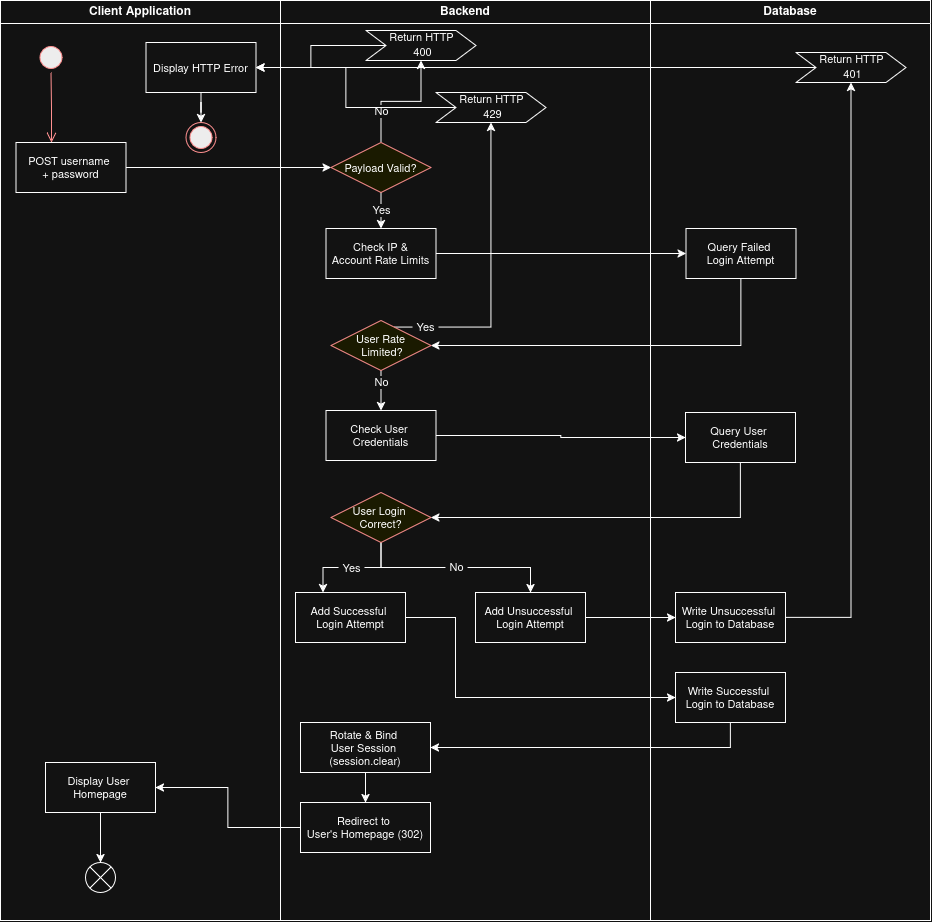

The diagram above was exported from draw.io. Its source (the exported page's mxGraphModel, read from the mxfile embedded in the PNG):
<mxGraphModel dx="1030" dy="580" grid="1" gridSize="10" guides="1" tooltips="1" connect="1" arrows="1" fold="1" page="1" pageScale="1" pageWidth="850" pageHeight="1100" math="0" shadow="0">
  <root>
    <mxCell id="0" />
    <mxCell id="1" parent="0" />
    <mxCell id="t8zcM9WbjOMH6moS8cDa-59" parent="1" style="text;whiteSpace=wrap;html=1;" value="&amp;nbsp;" vertex="1">
      <mxGeometry height="40" width="40" x="720" y="660" as="geometry" />
    </mxCell>
    <mxCell id="t8zcM9WbjOMH6moS8cDa-60" connectable="0" parent="1" style="group" value="" vertex="1">
      <mxGeometry height="920" width="930" x="165" y="128" as="geometry" />
    </mxCell>
    <mxCell id="2" parent="t8zcM9WbjOMH6moS8cDa-60" style="swimlane;whiteSpace=wrap;startSize=23;" value="Client Application" vertex="1">
      <mxGeometry height="920" width="280" as="geometry" />
    </mxCell>
    <mxCell id="5" parent="2" style="ellipse;shape=startState;fillColor=#000000;strokeColor=#ff0000;" value="" vertex="1">
      <mxGeometry height="30" width="30" x="35.5" y="42" as="geometry" />
    </mxCell>
    <mxCell id="6" edge="1" parent="2" source="5" style="edgeStyle=elbowEdgeStyle;elbow=horizontal;verticalAlign=bottom;endArrow=open;endSize=8;strokeColor=#FF0000;endFill=1;rounded=0" target="7" value="">
      <mxGeometry x="100" y="40" as="geometry">
        <mxPoint x="115" y="110" as="targetPoint" />
      </mxGeometry>
    </mxCell>
    <mxCell id="7" parent="2" style="fontSize=11;" value="POST username &#10;+ password" vertex="1">
      <mxGeometry height="50" width="110" x="15.5" y="142" as="geometry" />
    </mxCell>
    <mxCell id="t8zcM9WbjOMH6moS8cDa-63" edge="1" parent="2" source="t8zcM9WbjOMH6moS8cDa-47" style="edgeStyle=orthogonalEdgeStyle;rounded=0;orthogonalLoop=1;jettySize=auto;html=1;entryX=0.5;entryY=0;entryDx=0;entryDy=0;defaultLabelBackgroundColor=page;labelPadding=0 4;" target="t8zcM9WbjOMH6moS8cDa-61">
      <mxGeometry relative="1" as="geometry" />
    </mxCell>
    <mxCell id="t8zcM9WbjOMH6moS8cDa-47" parent="2" style="fontSize=11;" value="Display HTTP Error" vertex="1">
      <mxGeometry height="50" width="110" x="145.5" y="42" as="geometry" />
    </mxCell>
    <mxCell id="t8zcM9WbjOMH6moS8cDa-49" parent="2" style="shape=sumEllipse;perimeter=ellipsePerimeter;whiteSpace=wrap;html=1;backgroundOutline=1;" value="" vertex="1">
      <mxGeometry height="30" width="30" x="85" y="862" as="geometry" />
    </mxCell>
    <mxCell id="t8zcM9WbjOMH6moS8cDa-61" parent="2" style="ellipse;shape=endState;fillColor=#000000;strokeColor=#ff0000" value="" vertex="1">
      <mxGeometry height="30" width="30" x="185.5" y="122" as="geometry" />
    </mxCell>
    <mxCell id="t8zcM9WbjOMH6moS8cDa-198" edge="1" parent="2" source="t8zcM9WbjOMH6moS8cDa-191" style="edgeStyle=orthogonalEdgeStyle;rounded=0;orthogonalLoop=1;jettySize=auto;html=1;entryX=0.5;entryY=0;entryDx=0;entryDy=0;defaultLabelBackgroundColor=page;labelPadding=0 4;" target="t8zcM9WbjOMH6moS8cDa-49">
      <mxGeometry relative="1" as="geometry" />
    </mxCell>
    <mxCell id="t8zcM9WbjOMH6moS8cDa-191" parent="2" style="fontSize=11;" value="Display User &#10;Homepage" vertex="1">
      <mxGeometry height="50" width="110" x="45" y="762" as="geometry" />
    </mxCell>
    <mxCell id="4" parent="t8zcM9WbjOMH6moS8cDa-60" style="swimlane;whiteSpace=wrap" value="Database" vertex="1">
      <mxGeometry height="920" width="280" x="650" as="geometry" />
    </mxCell>
    <mxCell id="33" parent="4" style="fontSize=11;" value="Query User &#10;Credentials" vertex="1">
      <mxGeometry height="50" width="110" x="35" y="412" as="geometry" />
    </mxCell>
    <mxCell id="t8zcM9WbjOMH6moS8cDa-56" parent="4" style="fontSize=11;" value="Query Failed &#10;Login Attempt" vertex="1">
      <mxGeometry height="50" width="110" x="35.5" y="228" as="geometry" />
    </mxCell>
    <mxCell id="t8zcM9WbjOMH6moS8cDa-185" edge="1" parent="4" source="t8zcM9WbjOMH6moS8cDa-182" style="edgeStyle=orthogonalEdgeStyle;rounded=0;orthogonalLoop=1;jettySize=auto;html=1;entryX=0.5;entryY=1;entryDx=0;entryDy=0;defaultLabelBackgroundColor=page;labelPadding=0 4;" target="t8zcM9WbjOMH6moS8cDa-184">
      <mxGeometry relative="1" as="geometry" />
    </mxCell>
    <mxCell id="t8zcM9WbjOMH6moS8cDa-182" parent="4" style="fontSize=11;" value="Write Unsuccessful &#10;Login to Database" vertex="1">
      <mxGeometry height="50" width="110" x="25" y="592" as="geometry" />
    </mxCell>
    <mxCell id="t8zcM9WbjOMH6moS8cDa-184" parent="4" style="shape=step;perimeter=stepPerimeter;whiteSpace=wrap;html=1;shapeInside=1;fixedSize=1;" value="&lt;font style=&quot;font-size: 11px;&quot;&gt;Return HTTP 401&lt;/font&gt;" vertex="1">
      <mxGeometry height="30" width="110" x="145.5" y="52" as="geometry" />
    </mxCell>
    <mxCell id="t8zcM9WbjOMH6moS8cDa-188" parent="4" style="fontSize=11;" value="Write Successful &#10;Login to Database" vertex="1">
      <mxGeometry height="50" width="110" x="25" y="672" as="geometry" />
    </mxCell>
    <mxCell id="t8zcM9WbjOMH6moS8cDa-41" edge="1" parent="t8zcM9WbjOMH6moS8cDa-60" source="7" style="edgeStyle=orthogonalEdgeStyle;rounded=0;orthogonalLoop=1;jettySize=auto;html=1;defaultLabelBackgroundColor=page;labelPadding=0 4;entryX=0;entryY=0.5;entryDx=0;entryDy=0;" target="t8zcM9WbjOMH6moS8cDa-42">
      <mxGeometry relative="1" x="-0.2717" as="geometry" />
    </mxCell>
    <mxCell id="t8zcM9WbjOMH6moS8cDa-48" edge="1" parent="t8zcM9WbjOMH6moS8cDa-60" source="t8zcM9WbjOMH6moS8cDa-43" style="edgeStyle=orthogonalEdgeStyle;rounded=0;orthogonalLoop=1;jettySize=auto;html=1;entryX=1;entryY=0.5;entryDx=0;entryDy=0;defaultLabelBackgroundColor=page;labelPadding=0 4;" target="t8zcM9WbjOMH6moS8cDa-47">
      <mxGeometry relative="1" as="geometry" />
    </mxCell>
    <mxCell id="t8zcM9WbjOMH6moS8cDa-57" edge="1" parent="t8zcM9WbjOMH6moS8cDa-60" source="t8zcM9WbjOMH6moS8cDa-54" style="edgeStyle=orthogonalEdgeStyle;rounded=0;orthogonalLoop=1;jettySize=auto;html=1;entryX=0;entryY=0.5;entryDx=0;entryDy=0;defaultLabelBackgroundColor=page;labelPadding=0 4;" target="t8zcM9WbjOMH6moS8cDa-56">
      <mxGeometry relative="1" as="geometry" />
    </mxCell>
    <mxCell id="t8zcM9WbjOMH6moS8cDa-58" edge="1" parent="t8zcM9WbjOMH6moS8cDa-60" source="t8zcM9WbjOMH6moS8cDa-56" style="edgeStyle=orthogonalEdgeStyle;rounded=0;orthogonalLoop=1;jettySize=auto;html=1;entryX=1;entryY=0.5;entryDx=0;entryDy=0;defaultLabelBackgroundColor=page;labelPadding=0 4;exitX=0.5;exitY=1;exitDx=0;exitDy=0;" target="t8zcM9WbjOMH6moS8cDa-51">
      <mxGeometry relative="1" as="geometry" />
    </mxCell>
    <mxCell id="t8zcM9WbjOMH6moS8cDa-66" edge="1" parent="t8zcM9WbjOMH6moS8cDa-60" source="t8zcM9WbjOMH6moS8cDa-65" style="edgeStyle=orthogonalEdgeStyle;rounded=0;orthogonalLoop=1;jettySize=auto;html=1;defaultLabelBackgroundColor=page;labelPadding=0 4;" target="t8zcM9WbjOMH6moS8cDa-47">
      <mxGeometry relative="1" as="geometry" />
    </mxCell>
    <mxCell id="t8zcM9WbjOMH6moS8cDa-64" edge="1" parent="t8zcM9WbjOMH6moS8cDa-60" source="t8zcM9WbjOMH6moS8cDa-42" style="edgeStyle=orthogonalEdgeStyle;rounded=0;orthogonalLoop=1;jettySize=auto;html=1;defaultLabelBackgroundColor=page;labelPadding=0 4;" target="t8zcM9WbjOMH6moS8cDa-54" value="Yes">
      <mxGeometry relative="1" as="geometry" />
    </mxCell>
    <mxCell id="t8zcM9WbjOMH6moS8cDa-68" edge="1" parent="t8zcM9WbjOMH6moS8cDa-60" source="t8zcM9WbjOMH6moS8cDa-42" style="edgeStyle=orthogonalEdgeStyle;rounded=0;orthogonalLoop=1;jettySize=auto;html=1;defaultLabelBackgroundColor=page;labelPadding=0 4;entryX=0.5;entryY=1;entryDx=0;entryDy=0;" target="t8zcM9WbjOMH6moS8cDa-43" value="No">
      <mxGeometry relative="1" x="-0.5" as="geometry">
        <mxPoint as="offset" />
      </mxGeometry>
    </mxCell>
    <mxCell id="t8zcM9WbjOMH6moS8cDa-42" parent="t8zcM9WbjOMH6moS8cDa-60" style="rhombus;fillColor=#ffffc0;strokeColor=#ff0000;fontSize=11;" value="Payload Valid?" vertex="1">
      <mxGeometry height="50" width="100" x="330.5" y="142" as="geometry" />
    </mxCell>
    <mxCell id="t8zcM9WbjOMH6moS8cDa-43" parent="t8zcM9WbjOMH6moS8cDa-60" style="shape=step;perimeter=stepPerimeter;whiteSpace=wrap;html=1;shapeInside=1;fixedSize=1;" value="&lt;font style=&quot;font-size: 11px;&quot;&gt;Return HTTP 400&lt;/font&gt;" vertex="1">
      <mxGeometry height="30" width="110" x="365.5" y="30" as="geometry" />
    </mxCell>
    <mxCell id="t8zcM9WbjOMH6moS8cDa-67" edge="1" parent="t8zcM9WbjOMH6moS8cDa-60" source="t8zcM9WbjOMH6moS8cDa-51" style="edgeStyle=orthogonalEdgeStyle;rounded=0;orthogonalLoop=1;jettySize=auto;html=1;defaultLabelBackgroundColor=page;labelPadding=0 4;exitX=0.628;exitY=0.134;exitDx=0;exitDy=0;exitPerimeter=0;entryX=0.5;entryY=1;entryDx=0;entryDy=0;" target="t8zcM9WbjOMH6moS8cDa-65" value="Yes">
      <mxGeometry relative="1" x="-0.7853" as="geometry">
        <mxPoint as="offset" />
      </mxGeometry>
    </mxCell>
    <mxCell id="t8zcM9WbjOMH6moS8cDa-70" edge="1" parent="t8zcM9WbjOMH6moS8cDa-60" source="t8zcM9WbjOMH6moS8cDa-51" style="edgeStyle=orthogonalEdgeStyle;rounded=0;orthogonalLoop=1;jettySize=auto;html=1;entryX=0.5;entryY=0;entryDx=0;entryDy=0;defaultLabelBackgroundColor=page;labelPadding=0 4;" target="t8zcM9WbjOMH6moS8cDa-69" value="No">
      <mxGeometry relative="1" x="-0.4" as="geometry">
        <mxPoint as="offset" />
      </mxGeometry>
    </mxCell>
    <mxCell id="t8zcM9WbjOMH6moS8cDa-51" parent="t8zcM9WbjOMH6moS8cDa-60" style="rhombus;fillColor=#ffffc0;strokeColor=#ff0000;fontSize=11;" value="User Rate&#10; Limited?" vertex="1">
      <mxGeometry height="50" width="100" x="330.5" y="320" as="geometry" />
    </mxCell>
    <mxCell id="t8zcM9WbjOMH6moS8cDa-200" edge="1" parent="t8zcM9WbjOMH6moS8cDa-60" source="t8zcM9WbjOMH6moS8cDa-53" style="edgeStyle=orthogonalEdgeStyle;rounded=0;orthogonalLoop=1;jettySize=auto;html=1;entryX=0.25;entryY=0;entryDx=0;entryDy=0;defaultLabelBackgroundColor=page;labelPadding=0 4;" target="t8zcM9WbjOMH6moS8cDa-144">
      <mxGeometry relative="1" as="geometry" />
    </mxCell>
    <mxCell id="t8zcM9WbjOMH6moS8cDa-202" connectable="0" parent="t8zcM9WbjOMH6moS8cDa-200" style="edgeLabel;html=1;align=center;verticalAlign=middle;resizable=0;points=[];inheritText=1;defaultLabelBackgroundColor=page;labelPadding=0 4;" value="Yes" vertex="1">
      <mxGeometry relative="1" x="-0.3381" as="geometry">
        <mxPoint x="-19" as="offset" />
      </mxGeometry>
    </mxCell>
    <mxCell id="t8zcM9WbjOMH6moS8cDa-201" edge="1" parent="t8zcM9WbjOMH6moS8cDa-60" source="t8zcM9WbjOMH6moS8cDa-53" style="edgeStyle=orthogonalEdgeStyle;rounded=0;orthogonalLoop=1;jettySize=auto;html=1;entryX=0.5;entryY=0;entryDx=0;entryDy=0;defaultLabelBackgroundColor=page;labelPadding=0 4;exitX=0.5;exitY=1;exitDx=0;exitDy=0;" target="t8zcM9WbjOMH6moS8cDa-143" value="No">
      <mxGeometry relative="1" as="geometry" />
    </mxCell>
    <mxCell id="t8zcM9WbjOMH6moS8cDa-53" parent="t8zcM9WbjOMH6moS8cDa-60" style="rhombus;fillColor=#ffffc0;strokeColor=#ff0000;fontSize=11;" value="User Login &#10;Correct?" vertex="1">
      <mxGeometry height="50" width="100" x="330.5" y="492" as="geometry" />
    </mxCell>
    <mxCell id="t8zcM9WbjOMH6moS8cDa-54" parent="t8zcM9WbjOMH6moS8cDa-60" style="fontSize=11;" value="Check IP &amp;&#10;Account Rate Limits" vertex="1">
      <mxGeometry height="50" width="110" x="325.5" y="228" as="geometry" />
    </mxCell>
    <mxCell id="t8zcM9WbjOMH6moS8cDa-65" parent="t8zcM9WbjOMH6moS8cDa-60" style="shape=step;perimeter=stepPerimeter;whiteSpace=wrap;html=1;shapeInside=1;fixedSize=1;" value="&lt;font style=&quot;font-size: 11px;&quot;&gt;Return HTTP 429&lt;/font&gt;" vertex="1">
      <mxGeometry height="30" width="110" x="435.5" y="92" as="geometry" />
    </mxCell>
    <mxCell id="t8zcM9WbjOMH6moS8cDa-71" edge="1" parent="t8zcM9WbjOMH6moS8cDa-60" source="t8zcM9WbjOMH6moS8cDa-69" style="edgeStyle=orthogonalEdgeStyle;rounded=0;orthogonalLoop=1;jettySize=auto;html=1;entryX=0;entryY=0.5;entryDx=0;entryDy=0;defaultLabelBackgroundColor=page;labelPadding=0 4;" target="33">
      <mxGeometry relative="1" as="geometry" />
    </mxCell>
    <mxCell id="t8zcM9WbjOMH6moS8cDa-69" parent="t8zcM9WbjOMH6moS8cDa-60" style="fontSize=11;" value="Check User &#10;Credentials" vertex="1">
      <mxGeometry height="50" width="110" x="325.5" y="410" as="geometry" />
    </mxCell>
    <mxCell id="t8zcM9WbjOMH6moS8cDa-72" edge="1" parent="t8zcM9WbjOMH6moS8cDa-60" source="33" style="edgeStyle=orthogonalEdgeStyle;rounded=0;orthogonalLoop=1;jettySize=auto;html=1;entryX=1;entryY=0.5;entryDx=0;entryDy=0;defaultLabelBackgroundColor=page;labelPadding=0 4;exitX=0.5;exitY=1;exitDx=0;exitDy=0;" target="t8zcM9WbjOMH6moS8cDa-53">
      <mxGeometry relative="1" as="geometry" />
    </mxCell>
    <mxCell id="t8zcM9WbjOMH6moS8cDa-199" edge="1" parent="t8zcM9WbjOMH6moS8cDa-60" source="t8zcM9WbjOMH6moS8cDa-143" style="edgeStyle=orthogonalEdgeStyle;rounded=0;orthogonalLoop=1;jettySize=auto;html=1;entryX=0;entryY=0.5;entryDx=0;entryDy=0;defaultLabelBackgroundColor=page;labelPadding=0 4;" target="t8zcM9WbjOMH6moS8cDa-182">
      <mxGeometry relative="1" as="geometry" />
    </mxCell>
    <mxCell id="t8zcM9WbjOMH6moS8cDa-143" parent="t8zcM9WbjOMH6moS8cDa-60" style="fontSize=11;" value="Add Unsuccessful &#10;Login Attempt" vertex="1">
      <mxGeometry height="50" width="110" x="475" y="592" as="geometry" />
    </mxCell>
    <mxCell id="t8zcM9WbjOMH6moS8cDa-192" edge="1" parent="t8zcM9WbjOMH6moS8cDa-60" source="t8zcM9WbjOMH6moS8cDa-144" style="edgeStyle=orthogonalEdgeStyle;rounded=0;orthogonalLoop=1;jettySize=auto;html=1;entryX=0;entryY=0.5;entryDx=0;entryDy=0;defaultLabelBackgroundColor=page;labelPadding=0 4;" target="t8zcM9WbjOMH6moS8cDa-188">
      <mxGeometry relative="1" as="geometry">
        <Array as="points">
          <mxPoint x="455" y="617" />
          <mxPoint x="455" y="697" />
        </Array>
      </mxGeometry>
    </mxCell>
    <mxCell id="t8zcM9WbjOMH6moS8cDa-144" parent="t8zcM9WbjOMH6moS8cDa-60" style="fontSize=11;" value="Add Successful &#10;Login Attempt" vertex="1">
      <mxGeometry height="50" width="110" x="295" y="592" as="geometry" />
    </mxCell>
    <mxCell id="t8zcM9WbjOMH6moS8cDa-186" edge="1" parent="t8zcM9WbjOMH6moS8cDa-60" source="t8zcM9WbjOMH6moS8cDa-184" style="edgeStyle=orthogonalEdgeStyle;rounded=0;orthogonalLoop=1;jettySize=auto;html=1;defaultLabelBackgroundColor=page;labelPadding=0 4;" target="t8zcM9WbjOMH6moS8cDa-47">
      <mxGeometry relative="1" as="geometry" />
    </mxCell>
    <mxCell id="t8zcM9WbjOMH6moS8cDa-194" edge="1" parent="t8zcM9WbjOMH6moS8cDa-60" source="t8zcM9WbjOMH6moS8cDa-189" style="edgeStyle=orthogonalEdgeStyle;rounded=0;orthogonalLoop=1;jettySize=auto;html=1;defaultLabelBackgroundColor=page;labelPadding=0 4;" target="t8zcM9WbjOMH6moS8cDa-190" value="">
      <mxGeometry relative="1" as="geometry" />
    </mxCell>
    <mxCell id="t8zcM9WbjOMH6moS8cDa-189" parent="t8zcM9WbjOMH6moS8cDa-60" style="fontSize=11;" value="Rotate &amp; Bind &#10;User Session &#10;(session.clear)" vertex="1">
      <mxGeometry height="50" width="130" x="300" y="722" as="geometry" />
    </mxCell>
    <mxCell id="t8zcM9WbjOMH6moS8cDa-195" edge="1" parent="t8zcM9WbjOMH6moS8cDa-60" source="t8zcM9WbjOMH6moS8cDa-190" style="edgeStyle=orthogonalEdgeStyle;rounded=0;orthogonalLoop=1;jettySize=auto;html=1;defaultLabelBackgroundColor=page;labelPadding=0 4;" target="t8zcM9WbjOMH6moS8cDa-191">
      <mxGeometry relative="1" as="geometry" />
    </mxCell>
    <mxCell id="t8zcM9WbjOMH6moS8cDa-190" parent="t8zcM9WbjOMH6moS8cDa-60" style="fontSize=11;" value="Redirect to &#10;User's Homepage (302)" vertex="1">
      <mxGeometry height="50" width="130" x="300" y="802" as="geometry" />
    </mxCell>
    <mxCell id="t8zcM9WbjOMH6moS8cDa-193" edge="1" parent="t8zcM9WbjOMH6moS8cDa-60" source="t8zcM9WbjOMH6moS8cDa-188" style="edgeStyle=orthogonalEdgeStyle;rounded=0;orthogonalLoop=1;jettySize=auto;html=1;entryX=1;entryY=0.5;entryDx=0;entryDy=0;defaultLabelBackgroundColor=page;labelPadding=0 4;exitX=0.5;exitY=1;exitDx=0;exitDy=0;" target="t8zcM9WbjOMH6moS8cDa-189">
      <mxGeometry relative="1" as="geometry" />
    </mxCell>
    <mxCell id="3" parent="1" style="swimlane;whiteSpace=wrap;startSize=23;container=0;" value="Backend" vertex="1">
      <mxGeometry height="920" width="370" x="445" y="128" as="geometry" />
    </mxCell>
  </root>
</mxGraphModel>